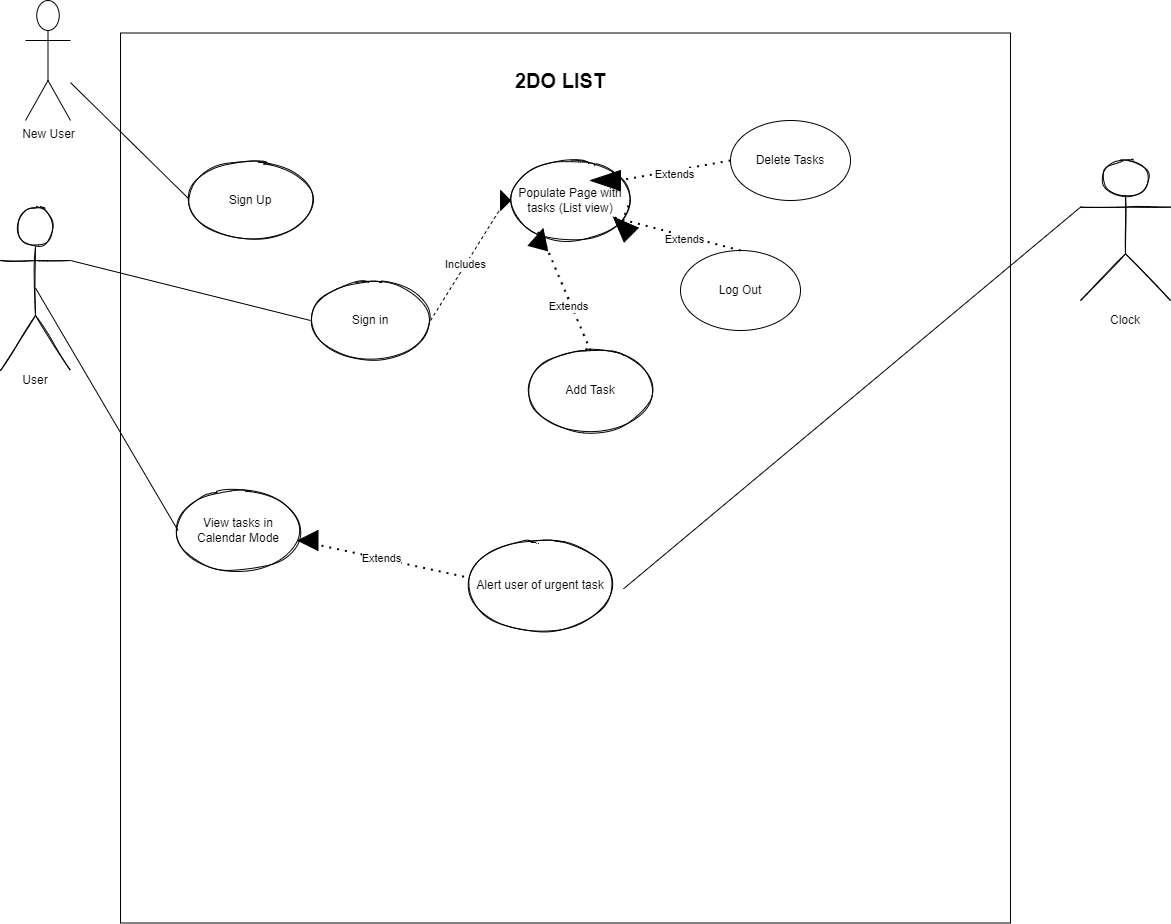

The diagram above was exported from draw.io. Its source (the exported page's mxGraphModel, read from the mxfile embedded in the PNG):
<mxGraphModel dx="2098" dy="677" grid="1" gridSize="10" guides="1" tooltips="1" connect="1" arrows="1" fold="1" page="1" pageScale="1" pageWidth="850" pageHeight="1100" math="0" shadow="0">
  <root>
    <mxCell id="0" />
    <mxCell id="1" parent="0" />
    <mxCell id="wT3nvYMLBE_74guYzbsL-1" value="" style="whiteSpace=wrap;html=1;aspect=fixed;" parent="1" vertex="1">
      <mxGeometry x="-720" y="202.5" width="890" height="890" as="geometry" />
    </mxCell>
    <mxCell id="wT3nvYMLBE_74guYzbsL-3" value="&lt;b style=&quot;font-size: 20px&quot;&gt;2DO LIST&lt;/b&gt;" style="text;html=1;strokeColor=none;fillColor=none;align=center;verticalAlign=middle;whiteSpace=wrap;rounded=0;" parent="1" vertex="1">
      <mxGeometry x="-380" y="220" width="200" height="60" as="geometry" />
    </mxCell>
    <mxCell id="wT3nvYMLBE_74guYzbsL-4" value="Actor" style="shape=umlActor;verticalLabelPosition=bottom;verticalAlign=top;html=1;outlineConnect=0;noLabel=1;portConstraintRotation=0;sketch=1;shadow=0;direction=east;labelBorderColor=none;labelBackgroundColor=none;horizontal=1;fontColor=none;" parent="1" vertex="1">
      <mxGeometry x="-840" y="375" width="70" height="165" as="geometry" />
    </mxCell>
    <mxCell id="DlOO6MJIq89d6ImEvqpb-1" value="Sign in" style="ellipse;whiteSpace=wrap;html=1;sketch=1;" parent="1" vertex="1">
      <mxGeometry x="-530" y="450" width="120" height="80" as="geometry" />
    </mxCell>
    <mxCell id="wT3nvYMLBE_74guYzbsL-7" value="" style="endArrow=none;html=1;entryX=0;entryY=0.5;entryDx=0;entryDy=0;exitX=1;exitY=0.3333333333333333;exitDx=0;exitDy=0;exitPerimeter=0;" parent="1" source="wT3nvYMLBE_74guYzbsL-4" target="DlOO6MJIq89d6ImEvqpb-1" edge="1">
      <mxGeometry width="50" height="50" relative="1" as="geometry">
        <mxPoint x="300" y="560" as="sourcePoint" />
        <mxPoint x="350" y="510" as="targetPoint" />
      </mxGeometry>
    </mxCell>
    <mxCell id="wT3nvYMLBE_74guYzbsL-8" value="User" style="text;html=1;strokeColor=none;fillColor=none;align=center;verticalAlign=middle;whiteSpace=wrap;rounded=0;shadow=0;labelBackgroundColor=none;sketch=0;fontColor=none;" parent="1" vertex="1">
      <mxGeometry x="-825" y="540" width="40" height="20" as="geometry" />
    </mxCell>
    <mxCell id="DlOO6MJIq89d6ImEvqpb-3" value="" style="endArrow=none;dashed=1;html=1;rounded=0;exitX=1;exitY=0.5;exitDx=0;exitDy=0;startArrow=none;entryX=0;entryY=0.5;entryDx=0;entryDy=0;" parent="1" source="wT3nvYMLBE_74guYzbsL-9" target="wT3nvYMLBE_74guYzbsL-9" edge="1">
      <mxGeometry width="50" height="50" relative="1" as="geometry">
        <mxPoint x="360" y="390" as="sourcePoint" />
        <mxPoint x="510" y="310" as="targetPoint" />
        <Array as="points" />
      </mxGeometry>
    </mxCell>
    <mxCell id="DlOO6MJIq89d6ImEvqpb-5" value="Include" style="edgeLabel;html=1;align=center;verticalAlign=middle;resizable=0;points=[];" parent="DlOO6MJIq89d6ImEvqpb-3" connectable="0" vertex="1">
      <mxGeometry x="0.1407" y="-2" relative="1" as="geometry">
        <mxPoint as="offset" />
      </mxGeometry>
    </mxCell>
    <mxCell id="wT3nvYMLBE_74guYzbsL-22" value="" style="endArrow=none;html=1;labelBackgroundColor=#ffffff;fontColor=#000000;sketch=0;entryX=0;entryY=0.5;entryDx=0;entryDy=0;" parent="1" source="PTQlcfmLBwgOF4UsNQ2y-9" target="wT3nvYMLBE_74guYzbsL-21" edge="1">
      <mxGeometry width="50" height="50" relative="1" as="geometry">
        <mxPoint x="-790" y="320" as="sourcePoint" />
        <mxPoint x="340" y="500" as="targetPoint" />
      </mxGeometry>
    </mxCell>
    <mxCell id="wT3nvYMLBE_74guYzbsL-21" value="Sign Up" style="ellipse;whiteSpace=wrap;html=1;shadow=0;labelBackgroundColor=none;sketch=1;fontColor=#000000;" parent="1" vertex="1">
      <mxGeometry x="-650" y="330" width="120" height="80" as="geometry" />
    </mxCell>
    <mxCell id="wT3nvYMLBE_74guYzbsL-25" value="View tasks in Calendar Mode" style="ellipse;whiteSpace=wrap;html=1;shadow=0;labelBackgroundColor=none;sketch=1;fontColor=#000000;" parent="1" vertex="1">
      <mxGeometry x="-662.5" y="660" width="120" height="80" as="geometry" />
    </mxCell>
    <mxCell id="wT3nvYMLBE_74guYzbsL-26" value="" style="endArrow=none;html=1;labelBackgroundColor=#ffffff;fontColor=#000000;entryX=0;entryY=0.5;entryDx=0;entryDy=0;exitX=0.5;exitY=0.5;exitDx=0;exitDy=0;exitPerimeter=0;" parent="1" source="wT3nvYMLBE_74guYzbsL-4" target="wT3nvYMLBE_74guYzbsL-25" edge="1">
      <mxGeometry width="50" height="50" relative="1" as="geometry">
        <mxPoint x="-80" y="502.5" as="sourcePoint" />
        <mxPoint x="-9.289321881345245" y="452.5" as="targetPoint" />
      </mxGeometry>
    </mxCell>
    <mxCell id="wT3nvYMLBE_74guYzbsL-28" value="Add Task" style="ellipse;whiteSpace=wrap;html=1;shadow=0;labelBackgroundColor=none;sketch=1;fontColor=#000000;" parent="1" vertex="1">
      <mxGeometry x="-310" y="520" width="120" height="80" as="geometry" />
    </mxCell>
    <mxCell id="wT3nvYMLBE_74guYzbsL-31" value="Actor" style="shape=umlActor;verticalLabelPosition=bottom;verticalAlign=top;html=1;outlineConnect=0;shadow=0;labelBackgroundColor=none;sketch=1;noLabel=1;fontColor=none;" parent="1" vertex="1">
      <mxGeometry x="240" y="330" width="90" height="140" as="geometry" />
    </mxCell>
    <mxCell id="wT3nvYMLBE_74guYzbsL-33" value="Clock" style="text;html=1;strokeColor=none;fillColor=none;align=center;verticalAlign=middle;whiteSpace=wrap;rounded=0;shadow=0;labelBackgroundColor=none;sketch=1;fontColor=none;" parent="1" vertex="1">
      <mxGeometry x="265" y="480" width="40" height="20" as="geometry" />
    </mxCell>
    <mxCell id="PTQlcfmLBwgOF4UsNQ2y-4" value="" style="endArrow=none;html=1;rounded=0;entryX=0;entryY=0.3333333333333333;entryDx=0;entryDy=0;exitX=1.093;exitY=0.537;exitDx=0;exitDy=0;exitPerimeter=0;entryPerimeter=0;" parent="1" source="wT3nvYMLBE_74guYzbsL-11" target="wT3nvYMLBE_74guYzbsL-31" edge="1">
      <mxGeometry width="50" height="50" relative="1" as="geometry">
        <mxPoint x="630" y="610" as="sourcePoint" />
        <mxPoint x="680" y="560" as="targetPoint" />
      </mxGeometry>
    </mxCell>
    <mxCell id="PTQlcfmLBwgOF4UsNQ2y-5" value="Extends" style="endArrow=none;dashed=1;html=1;dashPattern=1 3;strokeWidth=2;rounded=0;exitX=1;exitY=0.5;exitDx=0;exitDy=0;entryX=-0.043;entryY=0.403;entryDx=0;entryDy=0;entryPerimeter=0;startArrow=none;" parent="1" source="PTQlcfmLBwgOF4UsNQ2y-6" target="wT3nvYMLBE_74guYzbsL-11" edge="1">
      <mxGeometry width="50" height="50" relative="1" as="geometry">
        <mxPoint x="440" y="690" as="sourcePoint" />
        <mxPoint x="490" y="640" as="targetPoint" />
      </mxGeometry>
    </mxCell>
    <mxCell id="wT3nvYMLBE_74guYzbsL-9" value="Populate Page with tasks (List view)" style="ellipse;whiteSpace=wrap;html=1;shadow=0;labelBackgroundColor=none;sketch=1;fontColor=none;" parent="1" vertex="1">
      <mxGeometry x="-330" y="330" width="120" height="80" as="geometry" />
    </mxCell>
    <mxCell id="DlOO6MJIq89d6ImEvqpb-14" value="" style="endArrow=none;dashed=1;html=1;rounded=0;exitX=1;exitY=0.5;exitDx=0;exitDy=0;startArrow=none;" parent="1" source="DlOO6MJIq89d6ImEvqpb-4" target="wT3nvYMLBE_74guYzbsL-9" edge="1">
      <mxGeometry width="50" height="50" relative="1" as="geometry">
        <mxPoint x="-509.9999999999998" y="380" as="sourcePoint" />
        <mxPoint x="520" y="310.3381642512077" as="targetPoint" />
        <Array as="points" />
      </mxGeometry>
    </mxCell>
    <mxCell id="DlOO6MJIq89d6ImEvqpb-4" value="" style="triangle;whiteSpace=wrap;html=1;fillColor=#000000;" parent="1" vertex="1">
      <mxGeometry x="-340" y="360" width="10" height="20" as="geometry" />
    </mxCell>
    <mxCell id="DlOO6MJIq89d6ImEvqpb-16" value="Includes" style="endArrow=none;dashed=1;html=1;rounded=0;exitX=1;exitY=0.5;exitDx=0;exitDy=0;" parent="1" source="DlOO6MJIq89d6ImEvqpb-1" target="DlOO6MJIq89d6ImEvqpb-4" edge="1">
      <mxGeometry width="50" height="50" relative="1" as="geometry">
        <mxPoint x="-509.9999999999998" y="380" as="sourcePoint" />
        <mxPoint x="-329.8831547089644" y="372.49513144620687" as="targetPoint" />
        <Array as="points" />
      </mxGeometry>
    </mxCell>
    <mxCell id="wT3nvYMLBE_74guYzbsL-11" value="Alert user of urgent task" style="ellipse;whiteSpace=wrap;html=1;shadow=0;labelBackgroundColor=none;sketch=1;fontColor=none;" parent="1" vertex="1">
      <mxGeometry x="-370" y="710" width="140" height="90" as="geometry" />
    </mxCell>
    <mxCell id="DlOO6MJIq89d6ImEvqpb-18" value="" style="endArrow=none;dashed=1;html=1;dashPattern=1 3;strokeWidth=2;rounded=0;exitX=1;exitY=0.5;exitDx=0;exitDy=0;entryX=1;entryY=0.5;entryDx=0;entryDy=0;startArrow=none;" parent="1" edge="1">
      <mxGeometry width="50" height="50" relative="1" as="geometry">
        <mxPoint x="-342.5" y="635" as="sourcePoint" />
        <mxPoint x="-342.5" y="635" as="targetPoint" />
      </mxGeometry>
    </mxCell>
    <mxCell id="PTQlcfmLBwgOF4UsNQ2y-9" value="New User&lt;br&gt;" style="shape=umlActor;verticalLabelPosition=bottom;verticalAlign=top;html=1;outlineConnect=0;fillColor=#FFFFFF;" parent="1" vertex="1">
      <mxGeometry x="-815" y="170" width="45" height="120" as="geometry" />
    </mxCell>
    <mxCell id="PTQlcfmLBwgOF4UsNQ2y-6" value="" style="triangle;whiteSpace=wrap;html=1;direction=west;fillColor=#000000;" parent="1" vertex="1">
      <mxGeometry x="-542.5" y="700" width="20" height="20" as="geometry" />
    </mxCell>
    <mxCell id="aK_U0wT9n6_CMGv8k7uC-1" value="" style="endArrow=none;dashed=1;html=1;dashPattern=1 3;strokeWidth=2;rounded=0;entryX=0.221;entryY=0.85;entryDx=0;entryDy=0;entryPerimeter=0;startArrow=none;" parent="1" source="aK_U0wT9n6_CMGv8k7uC-3" target="wT3nvYMLBE_74guYzbsL-9" edge="1">
      <mxGeometry width="50" height="50" relative="1" as="geometry">
        <mxPoint x="-460" y="690" as="sourcePoint" />
        <mxPoint x="-410" y="640" as="targetPoint" />
      </mxGeometry>
    </mxCell>
    <mxCell id="aK_U0wT9n6_CMGv8k7uC-3" value="" style="triangle;whiteSpace=wrap;html=1;direction=west;fillColor=#000000;rotation=105;" parent="1" vertex="1">
      <mxGeometry x="-310" y="398" width="20" height="20" as="geometry" />
    </mxCell>
    <mxCell id="aK_U0wT9n6_CMGv8k7uC-4" value="" style="endArrow=none;dashed=1;html=1;dashPattern=1 3;strokeWidth=2;rounded=0;entryX=0.221;entryY=0.85;entryDx=0;entryDy=0;entryPerimeter=0;exitX=0.5;exitY=0;exitDx=0;exitDy=0;" parent="1" source="wT3nvYMLBE_74guYzbsL-28" target="aK_U0wT9n6_CMGv8k7uC-3" edge="1">
      <mxGeometry width="50" height="50" relative="1" as="geometry">
        <mxPoint x="-460" y="690" as="sourcePoint" />
        <mxPoint x="-303.48" y="398" as="targetPoint" />
      </mxGeometry>
    </mxCell>
    <mxCell id="aK_U0wT9n6_CMGv8k7uC-5" value="Extends" style="edgeLabel;html=1;align=center;verticalAlign=middle;resizable=0;points=[];" parent="aK_U0wT9n6_CMGv8k7uC-4" connectable="0" vertex="1">
      <mxGeometry x="-0.1144" y="3" relative="1" as="geometry">
        <mxPoint as="offset" />
      </mxGeometry>
    </mxCell>
    <mxCell id="CudZlhvD-3wKJ1iTT81L-3" value="" style="endArrow=none;dashed=1;html=1;dashPattern=1 3;strokeWidth=2;rounded=0;entryX=1;entryY=0.5;entryDx=0;entryDy=0;exitX=0.5;exitY=0;exitDx=0;exitDy=0;startArrow=none;" parent="1" source="CudZlhvD-3wKJ1iTT81L-6" target="wT3nvYMLBE_74guYzbsL-9" edge="1">
      <mxGeometry width="50" height="50" relative="1" as="geometry">
        <mxPoint x="-325" y="560" as="sourcePoint" />
        <mxPoint x="-284.68272948764843" y="425.20159942641067" as="targetPoint" />
      </mxGeometry>
    </mxCell>
    <mxCell id="CudZlhvD-3wKJ1iTT81L-5" value="Log Out" style="ellipse;whiteSpace=wrap;html=1;" parent="1" vertex="1">
      <mxGeometry x="-160" y="420" width="120" height="80" as="geometry" />
    </mxCell>
    <mxCell id="CudZlhvD-3wKJ1iTT81L-6" value="" style="triangle;whiteSpace=wrap;html=1;rotation=-135;fillColor=#000000;" parent="1" vertex="1">
      <mxGeometry x="-230.61" y="385.61" width="25" height="20" as="geometry" />
    </mxCell>
    <mxCell id="CudZlhvD-3wKJ1iTT81L-7" value="" style="endArrow=none;dashed=1;html=1;dashPattern=1 3;strokeWidth=2;rounded=0;entryX=1;entryY=0.5;entryDx=0;entryDy=0;exitX=0.5;exitY=0;exitDx=0;exitDy=0;" parent="1" source="CudZlhvD-3wKJ1iTT81L-5" target="CudZlhvD-3wKJ1iTT81L-6" edge="1">
      <mxGeometry width="50" height="50" relative="1" as="geometry">
        <mxPoint x="-90" y="530" as="sourcePoint" />
        <mxPoint x="-210" y="370" as="targetPoint" />
      </mxGeometry>
    </mxCell>
    <mxCell id="CudZlhvD-3wKJ1iTT81L-8" value="Extends" style="edgeLabel;html=1;align=center;verticalAlign=middle;resizable=0;points=[];" parent="CudZlhvD-3wKJ1iTT81L-7" connectable="0" vertex="1">
      <mxGeometry x="-0.1144" y="3" relative="1" as="geometry">
        <mxPoint as="offset" />
      </mxGeometry>
    </mxCell>
    <mxCell id="CudZlhvD-3wKJ1iTT81L-9" value="Delete Tasks" style="ellipse;whiteSpace=wrap;html=1;" parent="1" vertex="1">
      <mxGeometry x="-110" y="290" width="120" height="80" as="geometry" />
    </mxCell>
    <mxCell id="CudZlhvD-3wKJ1iTT81L-10" value="" style="endArrow=none;dashed=1;html=1;dashPattern=1 3;strokeWidth=2;rounded=0;entryX=1;entryY=0;entryDx=0;entryDy=0;exitX=0;exitY=0.5;exitDx=0;exitDy=0;startArrow=none;" parent="1" source="CudZlhvD-3wKJ1iTT81L-12" target="wT3nvYMLBE_74guYzbsL-9" edge="1">
      <mxGeometry width="50" height="50" relative="1" as="geometry">
        <mxPoint x="-80" y="540" as="sourcePoint" />
        <mxPoint x="-206.33883476483197" y="386.16116523516826" as="targetPoint" />
      </mxGeometry>
    </mxCell>
    <mxCell id="CudZlhvD-3wKJ1iTT81L-12" value="" style="triangle;whiteSpace=wrap;html=1;fillColor=#000000;rotation=-180;" parent="1" vertex="1">
      <mxGeometry x="-250" y="340" width="30" height="20" as="geometry" />
    </mxCell>
    <mxCell id="CudZlhvD-3wKJ1iTT81L-13" value="" style="endArrow=none;dashed=1;html=1;dashPattern=1 3;strokeWidth=2;rounded=0;entryX=1;entryY=0;entryDx=0;entryDy=0;exitX=0;exitY=0.5;exitDx=0;exitDy=0;" parent="1" source="CudZlhvD-3wKJ1iTT81L-9" target="CudZlhvD-3wKJ1iTT81L-12" edge="1">
      <mxGeometry width="50" height="50" relative="1" as="geometry">
        <mxPoint x="-20" y="335" as="sourcePoint" />
        <mxPoint x="-227.57359312880726" y="341.7157287525383" as="targetPoint" />
      </mxGeometry>
    </mxCell>
    <mxCell id="CudZlhvD-3wKJ1iTT81L-14" value="Extends" style="edgeLabel;html=1;align=center;verticalAlign=middle;resizable=0;points=[];" parent="CudZlhvD-3wKJ1iTT81L-13" connectable="0" vertex="1">
      <mxGeometry x="-0.1144" y="3" relative="1" as="geometry">
        <mxPoint as="offset" />
      </mxGeometry>
    </mxCell>
    <mxCell id="CudZlhvD-3wKJ1iTT81L-15" style="edgeStyle=orthogonalEdgeStyle;rounded=0;orthogonalLoop=1;jettySize=auto;html=1;exitX=0.5;exitY=1;exitDx=0;exitDy=0;entryX=0;entryY=0.75;entryDx=0;entryDy=0;" parent="1" source="CudZlhvD-3wKJ1iTT81L-12" target="CudZlhvD-3wKJ1iTT81L-12" edge="1">
      <mxGeometry relative="1" as="geometry" />
    </mxCell>
  </root>
</mxGraphModel>